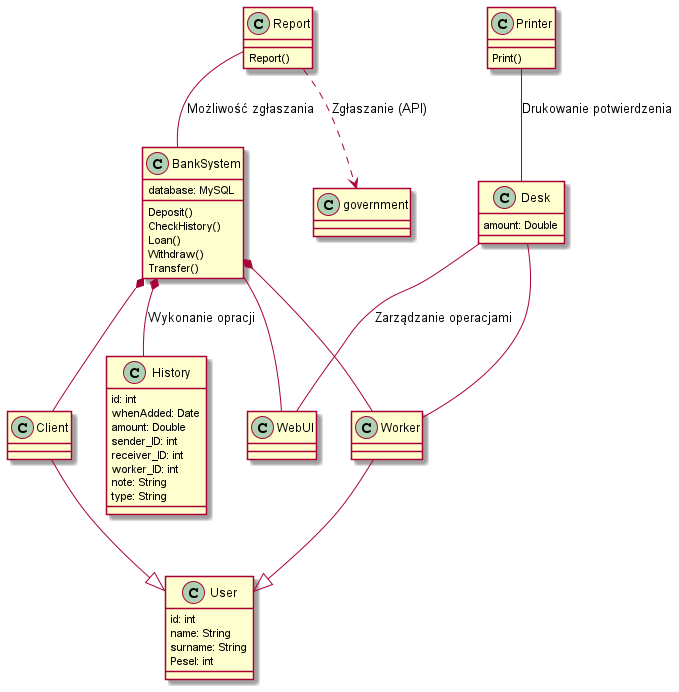

The diagram above was rendered by PlantUML. Its source (embedded in the PNG):
@startuml class

Class History {
    id: int
    whenAdded: Date
    amount: Double
    sender_ID: int
    receiver_ID: int
    worker_ID: int
    note: String
    type: String
}

Class Report {
    Report()
}
    Report -- BankSystem : Możliwość zgłaszania
    Report ..> government : Zgłaszanie (API)

Class BankSystem {
    database: MySQL
    Deposit()
    CheckHistory()
    Loan()
    Withdraw()
    Transfer()
}
    BankSystem *-- Worker
    BankSystem *-- Client
    ' BankSystem ..> History : Wykonanie opracji
    BankSystem *-- History : Wykonanie opracji
    BankSystem -- WebUI

Class Desk {
    amount: Double
}
    Desk -- WebUI : Zarządzanie operacjami
    Desk -- Worker

Class Printer {
    Print()
}
    Printer -- Desk : Drukowanie potwierdzenia


Class Worker {}
    Worker --|> User

Class Client {}
    Client --|> User

Class User {
    id: int
    name: String
    surname: String
    Pesel: int
}


@enduml